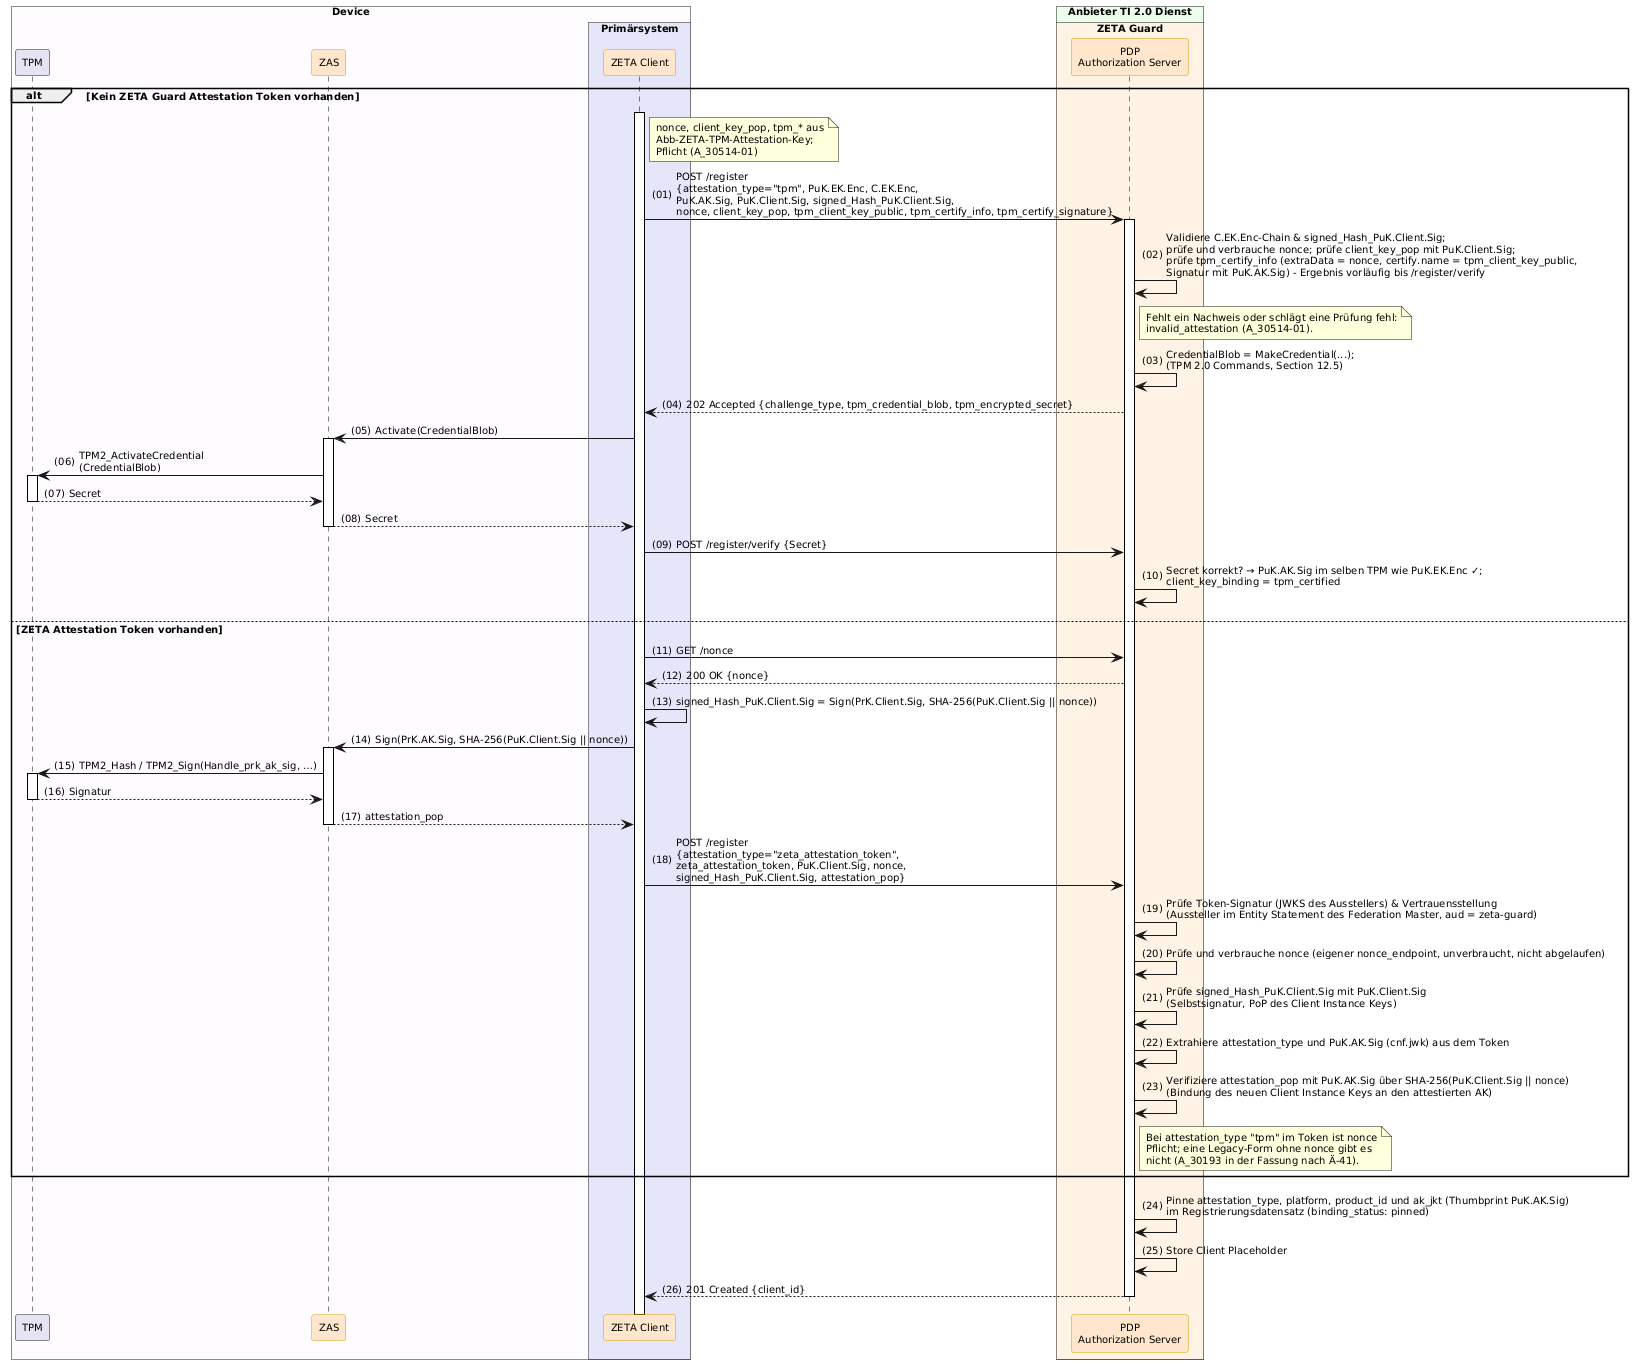

The diagram above was rendered by PlantUML. Its source (embedded in the PNG):
@startuml "Abb-ZETA-DCR-für-stationäre-Win-Linux-Clients-TPM-Att"
!include ../puml-layout.txt


box "Device" DEVICE_COLOR
  participant "TPM" as TPM LEI_COMPONENT_COLOR
  participant ZAS as "ZAS" <<zeta>>
  box "Primärsystem" PRIMAERSYSTEM_COLOR
    participant Client as "ZETA Client" <<zeta>>
  end box
end box

box "Anbieter TI 2.0 Dienst" PROVIDER_COLOR
  box "ZETA Guard" ZETA_GUARD_COLOR
    participant AuthS as "PDP\nAuthorization Server" <<zeta>>
  end box
end box

alt Kein ZETA Guard Attestation Token vorhanden
    Client++
    note right of Client: nonce, client_key_pop, tpm_* aus\nAbb-ZETA-TPM-Attestation-Key;\nPflicht (A_30514-01)
    Client -> AuthS++: POST /register\n{attestation_type="tpm", PuK.EK.Enc, C.EK.Enc,\nPuK.AK.Sig, PuK.Client.Sig, signed_Hash_PuK.Client.Sig,\nnonce, client_key_pop, tpm_client_key_public, tpm_certify_info, tpm_certify_signature}
    AuthS -> AuthS: Validiere C.EK.Enc-Chain & signed_Hash_PuK.Client.Sig;\nprüfe und verbrauche nonce; prüfe client_key_pop mit PuK.Client.Sig;\nprüfe tpm_certify_info (extraData = nonce, certify.name = tpm_client_key_public,\nSignatur mit PuK.AK.Sig) - Ergebnis vorläufig bis /register/verify
    note right of AuthS: Fehlt ein Nachweis oder schlägt eine Prüfung fehl:\ninvalid_attestation (A_30514-01).
    AuthS -> AuthS: CredentialBlob = MakeCredential(...);\n(TPM 2.0 Commands, Section 12.5)
    AuthS --> Client: 202 Accepted {challenge_type, tpm_credential_blob, tpm_encrypted_secret}

    Client -> ZAS++: Activate(CredentialBlob)
    ZAS -> TPM++: TPM2_ActivateCredential\n(CredentialBlob)
    TPM --> ZAS--: Secret
    ZAS --> Client--: Secret

    Client -> AuthS: POST /register/verify {Secret}
    AuthS -> AuthS: Secret korrekt? → PuK.AK.Sig im selben TPM wie PuK.EK.Enc ✓;\nclient_key_binding = tpm_certified

else ZETA Attestation Token vorhanden
    Client -> AuthS: GET /nonce
    AuthS --> Client: 200 OK {nonce}
    Client -> Client: signed_Hash_PuK.Client.Sig = Sign(PrK.Client.Sig, SHA-256(PuK.Client.Sig || nonce))
    Client -> ZAS++: Sign(PrK.AK.Sig, SHA-256(PuK.Client.Sig || nonce))
    ZAS -> TPM++: TPM2_Hash / TPM2_Sign(Handle_prk_ak_sig, …)
    TPM --> ZAS--: Signatur
    ZAS --> Client--: attestation_pop
    Client -> AuthS: POST /register\n{attestation_type="zeta_attestation_token",\nzeta_attestation_token, PuK.Client.Sig, nonce,\nsigned_Hash_PuK.Client.Sig, attestation_pop}
    AuthS -> AuthS: Prüfe Token-Signatur (JWKS des Ausstellers) & Vertrauensstellung\n(Aussteller im Entity Statement des Federation Master, aud = zeta-guard)
    AuthS -> AuthS: Prüfe und verbrauche nonce (eigener nonce_endpoint, unverbraucht, nicht abgelaufen)
    AuthS -> AuthS: Prüfe signed_Hash_PuK.Client.Sig mit PuK.Client.Sig\n(Selbstsignatur, PoP des Client Instance Keys)
    AuthS -> AuthS: Extrahiere attestation_type und PuK.AK.Sig (cnf.jwk) aus dem Token
    AuthS -> AuthS: Verifiziere attestation_pop mit PuK.AK.Sig über SHA-256(PuK.Client.Sig || nonce)\n(Bindung des neuen Client Instance Keys an den attestierten AK)
    note right of AuthS
      Bei attestation_type "tpm" im Token ist nonce
      Pflicht; eine Legacy-Form ohne nonce gibt es
      nicht (A_30193 in der Fassung nach Ä-41).
    end note
end

AuthS -> AuthS: Pinne attestation_type, platform, product_id und ak_jkt (Thumbprint PuK.AK.Sig)\nim Registrierungsdatensatz (binding_status: pinned)
AuthS -> AuthS: Store Client Placeholder
AuthS --> Client--: 201 Created {client_id}

@enduml